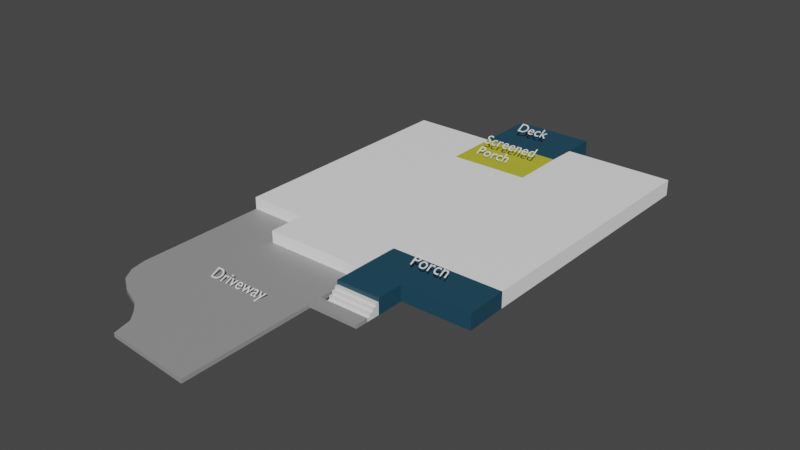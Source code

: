 # Source: landscape-try4.blend  (saved by Blender 2.91.10; exported with 4.5.12 LTS)
import bpy
from mathutils import Matrix  # noqa: F401  (used for matrix-valued properties, if any)

bpy.ops.wm.read_factory_settings(use_empty=True)
scene = bpy.context.scene
scene.name = 'Scene'

# ---- collections
col_collection = bpy.data.collections.new('Collection'); scene.collection.children.link(col_collection)

# ---- materials (node trees are filled in below, after node groups)
mat_material_001 = bpy.data.materials.new('Material.001')
mat_material_001.use_transparent_shadow = False
mat_porchdeck = bpy.data.materials.new('PorchDeck')
mat_porchdeck.use_transparent_shadow = False
mat_screenedporch = bpy.data.materials.new('ScreenedPorch')
mat_screenedporch.use_transparent_shadow = False
mat_driveway = bpy.data.materials.new('Driveway')
mat_driveway.use_transparent_shadow = False

# ---- material node trees
mat_material_001.use_nodes = True; mat_material_001.node_tree.nodes.clear()
_N = mat_material_001.node_tree.nodes; _L = mat_material_001.node_tree.links
n0 = _N.new('ShaderNodeBsdfPrincipled'); n0.name = 'Principled BSDF'; n0.location = (10, 300)
n0.distribution = 'GGX'
n0.subsurface_method = 'BURLEY'
n0.inputs[0].default_value = (1.0, 1.0, 1.0, 1.0)
n0.inputs[3].default_value = 1.45
n0.inputs[27].default_value = (0.0, 0.0, 0.0, 1.0)
n0.inputs[28].default_value = 1.0
n1 = _N.new('ShaderNodeOutputMaterial'); n1.name = 'Material Output'; n1.location = (300, 300)
_L.new(n0.outputs[0], n1.inputs[0])
n1.is_active_output = True
mat_porchdeck.use_nodes = True; mat_porchdeck.node_tree.nodes.clear()
_N = mat_porchdeck.node_tree.nodes; _L = mat_porchdeck.node_tree.links
n0 = _N.new('ShaderNodeBsdfPrincipled'); n0.name = 'Principled BSDF'; n0.location = (10, 300)
n0.distribution = 'GGX'
n0.subsurface_method = 'BURLEY'
n0.inputs[0].default_value = (0.01242, 0.06611, 0.105, 1.0)
n0.inputs[3].default_value = 1.45
n0.inputs[27].default_value = (0.0, 0.0, 0.0, 1.0)
n0.inputs[28].default_value = 1.0
n1 = _N.new('ShaderNodeOutputMaterial'); n1.name = 'Material Output'; n1.location = (300, 300)
_L.new(n0.outputs[0], n1.inputs[0])
n1.is_active_output = True
mat_screenedporch.use_nodes = True; mat_screenedporch.node_tree.nodes.clear()
_N = mat_screenedporch.node_tree.nodes; _L = mat_screenedporch.node_tree.links
n0 = _N.new('ShaderNodeBsdfPrincipled'); n0.name = 'Principled BSDF'; n0.location = (10, 300)
n0.distribution = 'GGX'
n0.subsurface_method = 'BURLEY'
n0.inputs[0].default_value = (0.5382, 0.5261, 0.03735, 1.0)
n0.inputs[3].default_value = 1.45
n0.inputs[27].default_value = (0.0, 0.0, 0.0, 1.0)
n0.inputs[28].default_value = 1.0
n1 = _N.new('ShaderNodeOutputMaterial'); n1.name = 'Material Output'; n1.location = (300, 300)
_L.new(n0.outputs[0], n1.inputs[0])
n1.is_active_output = True
mat_driveway.use_nodes = True; mat_driveway.node_tree.nodes.clear()
_N = mat_driveway.node_tree.nodes; _L = mat_driveway.node_tree.links
n0 = _N.new('ShaderNodeBsdfPrincipled'); n0.name = 'Principled BSDF'; n0.location = (10, 300)
n0.distribution = 'GGX'
n0.subsurface_method = 'BURLEY'
n0.inputs[0].default_value = (0.3238, 0.3238, 0.3238, 1.0)
n0.inputs[3].default_value = 1.45
n0.inputs[27].default_value = (0.0, 0.0, 0.0, 1.0)
n0.inputs[28].default_value = 1.0
n1 = _N.new('ShaderNodeOutputMaterial'); n1.name = 'Material Output'; n1.location = (300, 300)
_L.new(n0.outputs[0], n1.inputs[0])
n1.is_active_output = True

# ---- world
world_world = bpy.data.worlds.new('World'); scene.world = world_world
world_world.use_nodes = True; world_world.node_tree.nodes.clear()
_N = world_world.node_tree.nodes; _L = world_world.node_tree.links
n0 = _N.new('ShaderNodeOutputWorld'); n0.name = 'World Output'; n0.location = (300, 300)
n1 = _N.new('ShaderNodeBackground'); n1.name = 'Background'; n1.location = (10, 300)
n1.inputs[0].default_value = (0.05088, 0.05088, 0.05088, 1.0)
_L.new(n1.outputs[0], n0.inputs[0])
n0.is_active_output = True
world_world.color = (0.05088, 0.05088, 0.05088)
world_world.use_sun_shadow = False
world_world.sun_shadow_jitter_overblur = 0.0

# ---- meshes
me_plane = bpy.data.meshes.new('Plane')
me_plane.from_pydata([(-0.9811, -14.71, 0.0), (2.799, -14.75, 0.0), (-1.0, 1.0, 0.0), (9.246, -14.35, -1.192e-07), (9.214, -17.07, -1.192e-07), (16.38, 2.835, -1.192e-07), (16.3, -14.35, -1.192e-07), (2.806, -17.07, -1.192e-07), (9.451, 2.787, -1.192e-07), (9.403, 1.019, -1.192e-07), (9.435, -2.484, -1.192e-07), (4.4, -2.532, -1.192e-07), (4.384, 0.9879, -1.192e-07), (4.353, 4.869, -1.192e-07), (9.439, 4.924, -1.192e-07), (16.35, -17.01, -1.192e-07), (12.0, -17.05, -1.192e-07), (9.214, -18.77, -1.192e-07), (12.0, -18.75, -1.192e-07)], [], [(5, 6, 3, 4, 7, 1, 0, 2, 12, 11, 10, 9, 8), (11, 12, 9, 10), (14, 8, 9, 12, 13), (4, 3, 6, 15, 16), (4, 16, 18, 17)])
me_plane.polygons.foreach_set('material_index', [0, 2, 1, 1, 1])
_uv = me_plane.uv_layers.new(name='UVMap')
_uv.uv.foreach_set('vector', [0.0, 0.0, 0.0, 0.0, 0.0, 0.0, 0.0, 0.0, 0.0, 0.0, 0.0, 0.0, 0.0, 0.0, 0.0, 0.0, 0.0, 0.0, 0.0, 0.0, 0.0, 0.0, 0.0, 0.0, 0.0, 0.0, 0.0, 0.0, 0.0, 0.0, 0.0, 0.0, 0.0, 0.0, 0.0, 0.0, 0.0, 0.0, 0.0, 0.0, 0.0, 0.0, 0.0, 0.0, 0.0, 0.0, 0.0, 0.0, 0.0, 0.0, 0.0, 0.0, 0.0, 0.0, 0.0, 0.0, 0.0, 0.0, 0.0, 0.0, 0.0, 0.0])
me_plane.materials.append(mat_material_001)
me_plane.materials.append(mat_porchdeck)
me_plane.materials.append(mat_screenedporch)
me_plane.use_remesh_fix_poles = True
me_plane.use_remesh_preserve_attributes = False
me_plane.use_mirror_vertex_groups = False
me_plane.update()
me_plane_001 = bpy.data.meshes.new('Plane.001')
me_plane_001.from_pydata([(-1.098, -7.087, 0.0), (8.879, -13.01, 0.0), (-1.083, 1.224, 0.0), (8.747, -1.147, 0.0), (-0.8986, -8.08, 0.0), (-0.3873, -8.894, 0.0), (0.5598, -9.557, 0.0), (1.109, -9.784, 0.0), (1.961, -10.13, 0.0), (2.605, -10.71, 0.0), (3.155, -11.36, 0.0), (3.249, -11.75, 0.0), (3.458, -12.55, 0.0), (2.738, -1.151, 0.0), (2.875, 1.133, 0.0)], [], [(0, 4, 5, 6, 7, 8, 9, 10, 11, 12, 1, 3, 13, 14, 2)])
_uv = me_plane_001.uv_layers.new(name='UVMap')
_uv.uv.foreach_set('vector', [0.0, 0.0, 0.0, 0.0, 0.0, 0.0, 0.0, 0.0, 0.0, 0.0, 0.0, 0.0, 0.0, 0.0, 0.0, 0.0, 0.0, 0.0, 0.0, 0.0, 0.0, 0.0, 0.0, 0.0, 0.0, 0.0, 0.0, 0.0, 0.0, 0.0])
me_plane_001.materials.append(mat_driveway)
me_plane_001.use_remesh_fix_poles = True
me_plane_001.use_remesh_preserve_attributes = False
me_plane_001.use_mirror_vertex_groups = False
me_plane_001.update()
me_cube_001 = bpy.data.meshes.new('Cube.001')
me_cube_001.from_pydata([(-1.0, -1.0, 0.1016), (-1.0, -1.0, 0.4168), (-1.0, 1.0, 0.1016), (-1.0, 1.0, 0.4168), (1.0, -1.0, 0.1016), (-1.0, -0.5, 0.7765), (1.0, 1.0, 0.1016), (1.0, 1.0, 0.4168), (-1.0, 0.5, 0.1016), (-1.0, -1.49e-08, 0.1016), (-1.0, -0.5, 0.1016), (1.0, -0.5, 0.7765), (-1.0, -1.49e-08, 0.4168), (-1.0, 0.5, 0.4168), (1.0, -0.5, 0.1016), (1.0, -1.49e-08, 0.1016), (1.0, 0.5, 0.1016), (1.0, 0.5, 0.4168), (1.0, -1.49e-08, 0.4168), (1.0, -0.5, 0.4168), (1.0, -1.49e-08, 0.7765), (1.0, -1.0, 0.4168), (1.0, 0.5, 0.7765), (-1.0, -1.49e-08, 0.7765), (1.0, 1.0, 0.7765), (-1.0, 1.0, 0.7765), (-1.0, 0.5, 0.7765), (-1.0, -0.5, 0.4168), (-1.0, -1.49e-08, 1.13), (1.0, -1.49e-08, 1.13), (-1.0, 0.5, 1.13), (1.0, 0.5, 1.13), (1.0, 1.0, 1.13), (-1.0, 1.0, 1.13), (-1.0, 0.5, 1.431), (-1.0, 1.0, 1.431), (1.0, 1.0, 1.431), (1.0, 0.5, 1.431)], [], [(8, 13, 3, 2), (2, 3, 7, 6), (14, 19, 21, 4), (4, 21, 1, 0), (10, 14, 4, 0), (7, 3, 25, 24), (17, 7, 24, 22), (19, 18, 20, 11), (12, 27, 5, 23), (2, 6, 16, 8), (8, 16, 15, 9), (9, 15, 14, 10), (6, 7, 17, 16), (16, 17, 18, 15), (15, 18, 19, 14), (0, 1, 27, 10), (10, 27, 12, 9), (9, 12, 13, 8), (18, 17, 22, 20), (3, 13, 26, 25), (27, 19, 11, 5), (13, 12, 23, 26), (19, 27, 1, 21), (20, 23, 5, 11), (24, 25, 33, 32), (20, 22, 31, 29), (31, 30, 28, 29), (33, 30, 34, 35), (22, 24, 32, 31), (23, 20, 29, 28), (25, 26, 30, 33), (26, 23, 28, 30), (36, 35, 34, 37), (31, 32, 36, 37), (30, 31, 37, 34), (32, 33, 35, 36)])
_uv = me_cube_001.uv_layers.new(name='UVMap')
_uv.uv.foreach_set('vector', [0.375, 0.1875, 0.625, 0.1875, 0.625, 0.25, 0.375, 0.25, 0.375, 0.25, 0.625, 0.25, 0.625, 0.5, 0.375, 0.5, 0.375, 0.6875, 0.625, 0.6875, 0.625, 0.75, 0.375, 0.75, 0.375, 0.75, 0.625, 0.75, 0.625, 1.0, 0.375, 1.0, 0.125, 0.6875, 0.375, 0.6875, 0.375, 0.75, 0.125, 0.75, 0.625, 0.5, 0.625, 0.25, 0.625, 0.25, 0.625, 0.5, 0.625, 0.5625, 0.625, 0.5, 0.625, 0.5, 0.625, 0.5625, 0.625, 0.6875, 0.625, 0.625, 0.625, 0.625, 0.625, 0.6875, 0.625, 0.125, 0.625, 0.0625, 0.625, 0.0625, 0.625, 0.125, 0.125, 0.5, 0.375, 0.5, 0.375, 0.5625, 0.125, 0.5625, 0.125, 0.5625, 0.375, 0.5625, 0.375, 0.625, 0.125, 0.625, 0.125, 0.625, 0.375, 0.625, 0.375, 0.6875, 0.125, 0.6875, 0.375, 0.5, 0.625, 0.5, 0.625, 0.5625, 0.375, 0.5625, 0.375, 0.5625, 0.625, 0.5625, 0.625, 0.625, 0.375, 0.625, 0.375, 0.625, 0.625, 0.625, 0.625, 0.6875, 0.375, 0.6875, 0.375, 0.0, 0.625, 0.0, 0.625, 0.0625, 0.375, 0.0625, 0.375, 0.0625, 0.625, 0.0625, 0.625, 0.125, 0.375, 0.125, 0.375, 0.125, 0.625, 0.125, 0.625, 0.1875, 0.375, 0.1875, 0.625, 0.625, 0.625, 0.5625, 0.625, 0.5625, 0.625, 0.625, 0.625, 0.25, 0.625, 0.1875, 0.625, 0.1875, 0.625, 0.25, 0.875, 0.6875, 0.625, 0.6875, 0.625, 0.6875, 0.875, 0.6875, 0.625, 0.1875, 0.625, 0.125, 0.625, 0.125, 0.625, 0.1875, 0.625, 0.6875, 0.875, 0.6875, 0.875, 0.75, 0.625, 0.75, 0.625, 0.625, 0.875, 0.625, 0.875, 0.6875, 0.625, 0.6875, 0.625, 0.5, 0.625, 0.25, 0.625, 0.25, 0.625, 0.5, 0.625, 0.625, 0.625, 0.5625, 0.625, 0.5625, 0.625, 0.625, 0.625, 0.5625, 0.875, 0.5625, 0.875, 0.625, 0.625, 0.625, 0.625, 0.25, 0.625, 0.1875, 0.625, 0.1875, 0.625, 0.25, 0.625, 0.5625, 0.625, 0.5, 0.625, 0.5, 0.625, 0.5625, 0.875, 0.625, 0.625, 0.625, 0.625, 0.625, 0.875, 0.625, 0.625, 0.25, 0.625, 0.1875, 0.625, 0.1875, 0.625, 0.25, 0.625, 0.1875, 0.625, 0.125, 0.625, 0.125, 0.625, 0.1875, 0.625, 0.5, 0.875, 0.5, 0.875, 0.5625, 0.625, 0.5625, 0.625, 0.5625, 0.625, 0.5, 0.625, 0.5, 0.625, 0.5625, 0.875, 0.5625, 0.625, 0.5625, 0.625, 0.5625, 0.875, 0.5625, 0.625, 0.5, 0.625, 0.25, 0.625, 0.25, 0.625, 0.5])
me_cube_001.use_remesh_fix_poles = True
me_cube_001.use_remesh_preserve_attributes = False
me_cube_001.use_mirror_vertex_groups = False
me_cube_001.update()
me_plane_002 = bpy.data.meshes.new('Plane.002')
me_plane_002.from_pydata([(-3.655, -1.03, -0.03171), (4.262, -1.061, -0.01605), (-3.675, 0.9554, -0.03788), (4.262, 0.9387, -0.01605)], [], [(0, 1, 3, 2)])
_uv = me_plane_002.uv_layers.new(name='UVMap')
_uv.uv.foreach_set('vector', [0.0, 0.0, 1.0, 0.0, 1.0, 1.0, 0.0, 1.0])
me_plane_002.materials.append(mat_driveway)
me_plane_002.use_remesh_fix_poles = True
me_plane_002.use_remesh_preserve_attributes = False
me_plane_002.use_mirror_vertex_groups = False
me_plane_002.update()

# ---- curves / text
txt_text = bpy.data.curves.new('Text', 'FONT')
txt_text.dimensions = '2D'
txt_text.body = 'Deck'
txt_text.use_path_clamp = True
txt_text_002 = bpy.data.curves.new('Text.002', 'FONT')
txt_text_002.dimensions = '2D'
txt_text_002.body = 'Screened\nPorch'
txt_text_002.use_path_clamp = True
txt_text_003 = bpy.data.curves.new('Text.003', 'FONT')
txt_text_003.dimensions = '2D'
txt_text_003.body = 'Porch'
txt_text_003.use_path_clamp = True
txt_text_001 = bpy.data.curves.new('Text.001', 'FONT')
txt_text_001.dimensions = '2D'
txt_text_001.body = 'Driveway'
txt_text_001.use_path_clamp = True

# ---- objects
ob_survey = bpy.data.objects.new('Survey', None)
ob_label___deck = bpy.data.objects.new('Label - deck', txt_text)
ob_label___screenedporch = bpy.data.objects.new('Label - screenedporch', txt_text_002)
ob_label___deck_001 = bpy.data.objects.new('Label - deck.001', txt_text_003)
ob_house = bpy.data.objects.new('House', me_plane)
ob_driveway = bpy.data.objects.new('Driveway', me_plane_001)
ob_label___deck_002 = bpy.data.objects.new('Label - deck.002', txt_text_001)
ob_cube = bpy.data.objects.new('Cube', me_cube_001)
ob_plane = bpy.data.objects.new('Plane', me_plane_002)

# ---- transforms, parenting, visibility, modifiers, constraints
ob_survey.location = (0.0, 0.0, 0.0)
ob_survey.rotation_euler = (0.0, -0.0, 0.01107)
ob_survey.scale = (11.68, 11.68, 11.68)
ob_survey.lock_location = (True, True, True)
ob_survey.lock_scale = (True, True, True)
ob_survey.empty_display_type = 'IMAGE'
ob_survey.empty_display_size = 5.0
ob_survey.use_empty_image_alpha = True
ob_survey.color = (1.0, 1.0, 1.0, 0.0836)
ob_survey.lineart.crease_threshold = 0.0
ob_label___deck.location = (-6.444, 7.874, 1.569)
ob_label___deck.rotation_euler = (0.4714, -0.0, 0.0)
ob_label___deck.lineart.crease_threshold = 0.0
ob_label___screenedporch.location = (-6.917, 4.901, 1.569)
ob_label___screenedporch.rotation_euler = (0.4714, -0.0, 0.0)
ob_label___screenedporch.lineart.crease_threshold = 0.0
ob_label___deck_001.location = (-0.5342, -10.38, 1.569)
ob_label___deck_001.rotation_euler = (0.4714, -0.0, 0.0)
ob_label___deck_001.lineart.crease_threshold = 0.0
ob_house.location = (-12.11, 5.545, 1.0)
ob_house.lineart.crease_threshold = 0.0
_m = ob_house.modifiers.new('Solidify', 'SOLIDIFY')
_m.thickness = -1.0
ob_driveway.parent = ob_house
ob_driveway.matrix_parent_inverse = Matrix(((1.0, -0.0, 0.0, 12.11), (-0.0, 1.0, -0.0, -5.545), (0.0, 0.0, 1.0, -1.0), (-0.0, 0.0, -0.0, 1.0)))
ob_driveway.location = (-12.01, -10.3, 0.0)
ob_driveway.lineart.crease_threshold = 0.0
_m = ob_driveway.modifiers.new('Solidify', 'SOLIDIFY')
_m.thickness = -0.25
ob_label___deck_002.location = (-9.057, -16.36, 0.3493)
ob_label___deck_002.rotation_euler = (0.4714, -0.0, 0.0)
ob_label___deck_002.lineart.crease_threshold = 0.0
ob_cube.location = (-1.493, -13.65, -0.05286)
ob_cube.scale = (1.362, 0.4329, 0.5632)
ob_cube.lineart.crease_threshold = 0.0
ob_plane.location = (-1.806, -14.48, 0.03964)
ob_plane.scale = (0.3978, 0.3978, 0.9197)
ob_plane.lineart.crease_threshold = 0.0
_m = ob_plane.modifiers.new('Solidify', 'SOLIDIFY')
_m.thickness = -0.25

# ---- collection membership
col_collection.objects.link(ob_survey)
col_collection.objects.link(ob_label___deck)
col_collection.objects.link(ob_label___screenedporch)
col_collection.objects.link(ob_label___deck_001)
col_collection.objects.link(ob_house)
col_collection.objects.link(ob_driveway)
col_collection.objects.link(ob_label___deck_002)
col_collection.objects.link(ob_cube)
col_collection.objects.link(ob_plane)

# ---- scene / render settings (as saved in the file)
scene.frame_start = 1; scene.frame_end = 250; scene.frame_set(1)
scene.render.engine = 'BLENDER_EEVEE_NEXT'
scene.cycles.use_denoising = False
scene.cycles.samples = 128
scene.cycles.sampling_pattern = 'TABULATED_SOBOL'
scene.cycles.use_adaptive_sampling = False
scene.cycles.use_light_tree = False
scene.view_settings.view_transform = 'Filmic'
bpy.context.view_layer.update()

# ---- added for rendering (the .blend has no active camera and no usable light): camera, sun
cam_auto = bpy.data.cameras.new('AutoCamera')
cam_auto.lens = 50.0
cam_auto.sensor_width = 36.0
cam_auto.clip_end = 1000.0
ob_auto_camera = bpy.data.objects.new('AutoCamera', cam_auto)
scene.collection.objects.link(ob_auto_camera)
ob_auto_camera.location = (30.7743, -48.6551, 29.0969)
ob_auto_camera.rotation_euler = (1.09748, -7.21219e-08, 0.694738)
scene.camera = ob_auto_camera
light_auto_sun = bpy.data.lights.new('AutoSun', 'SUN')
light_auto_sun.energy = 3.0
light_auto_sun.angle = 0.0523599
ob_auto_sun = bpy.data.objects.new('AutoSun', light_auto_sun)
scene.collection.objects.link(ob_auto_sun)
ob_auto_sun.rotation_euler = (0.872665, 0.174533, 0.523599)
bpy.context.view_layer.update()
